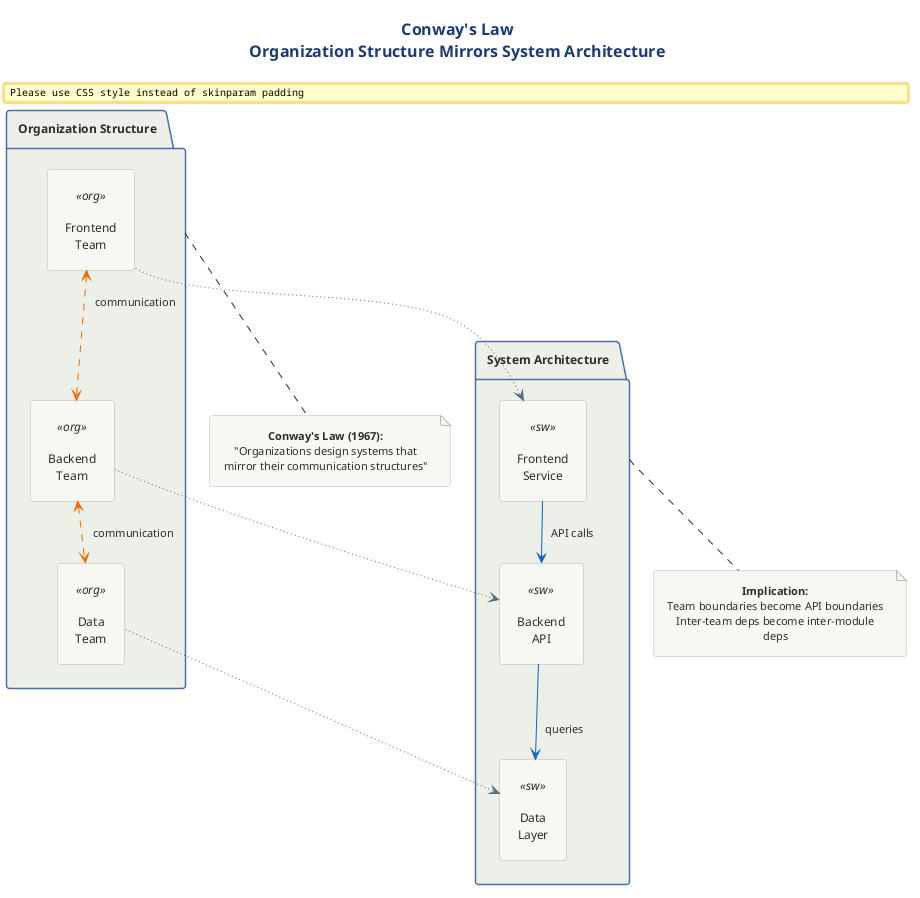

The diagram above was rendered by PlantUML. Its source (embedded in the PNG):
@startuml 04-conways-law
!include ../../../../../../tooling/styles/plantuml/structural/package-diagram-style.iuml

skinparam padding 8
skinparam nodesep 25
skinparam ranksep 30

title <b>Conway's Law</b>\nOrganization Structure Mirrors System Architecture

package "Organization Structure" as org_pkg {
    rectangle "Frontend\nTeam" as fe_team <<org>>
    rectangle "Backend\nTeam" as be_team <<org>>
    rectangle "Data\nTeam" as data_team <<org>>
    
    fe_team <-[#EF6C00,dashed]-> be_team : communication
    be_team <-[#EF6C00,dashed]-> data_team : communication
}

package "System Architecture" as sys_pkg {
    rectangle "Frontend\nService" as fe_svc <<sw>>
    rectangle "Backend\nAPI" as be_svc <<sw>>
    rectangle "Data\nLayer" as data_svc <<sw>>
    
    fe_svc -[#1565C0]-> be_svc : API calls
    be_svc -[#1565C0]-> data_svc : queries
}

fe_team .[#546E7A,dotted].> fe_svc
be_team .[#546E7A,dotted].> be_svc
data_team .[#546E7A,dotted].> data_svc

note bottom of org_pkg
  <b>Conway's Law (1967):</b>
  "Organizations design systems that
  mirror their communication structures"
end note

note bottom of sys_pkg
  <b>Implication:</b>
  Team boundaries become API boundaries
  Inter-team deps become inter-module deps
end note

@enduml